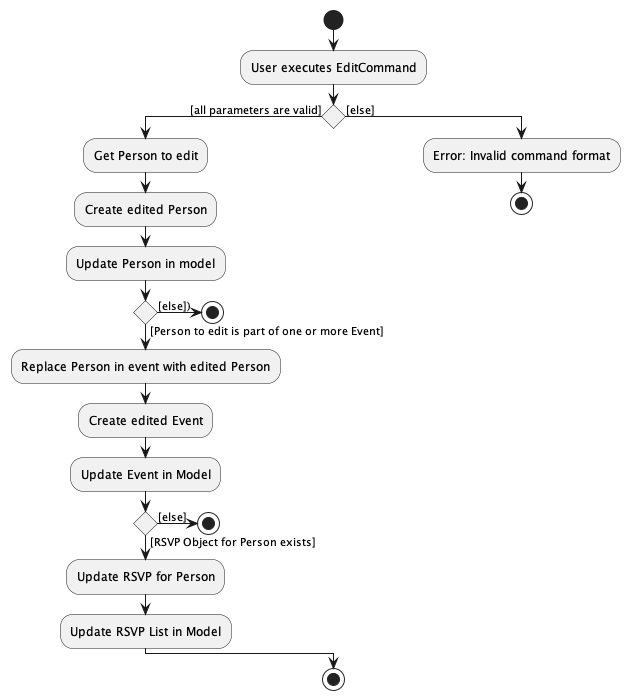

The diagram above was rendered by PlantUML. Its source (embedded in the PNG):
@startuml
'https://plantuml.com/activity-diagram-beta

start
:User executes EditCommand;
if () then ([all parameters are valid])
  :Get Person to edit;
  :Create edited Person;
  :Update Person in model;
  if () then ([Person to edit is part of one or more Event])
    :Replace Person in event with edited Person;
    :Create edited Event;
    :Update Event in Model;
    if () then ([RSVP Object for Person exists])
       :Update RSVP for Person;
       :Update RSVP List in Model;
    else ([else])
    stop
    endif
  else ([else]))
  stop
  endif
else ([else])
  :Error: Invalid command format;
  stop
endif

stop

@enduml